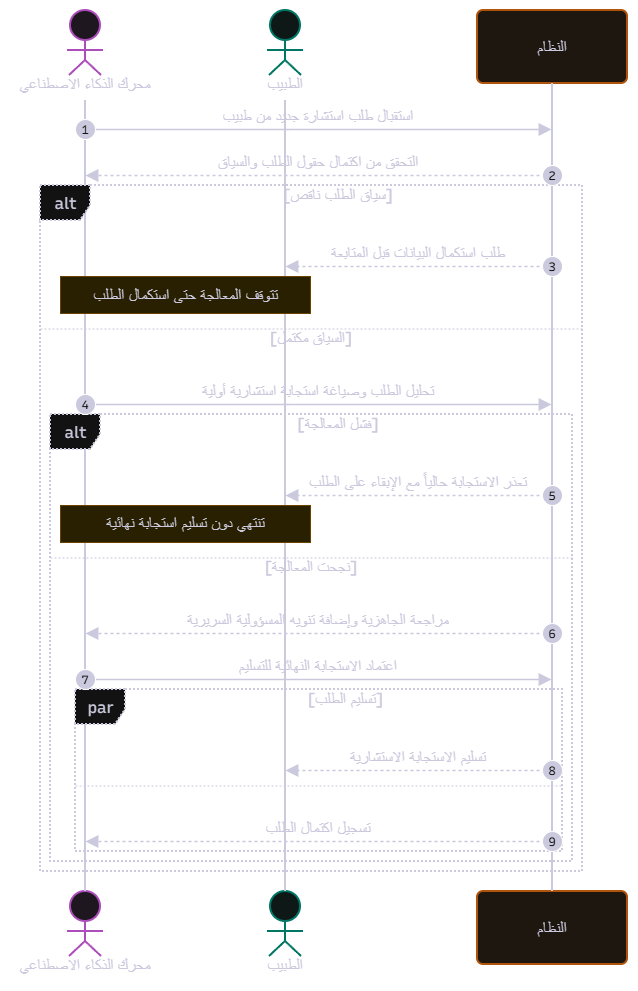

The diagram above was exported from draw.io. Its source (the exported page's mxGraphModel, read from the mxfile embedded in the PNG):
<mxGraphModel dx="-18206" dy="-9192" grid="0" gridSize="10" guides="1" tooltips="1" connect="1" arrows="1" fold="1" page="1" pageScale="1" pageWidth="850" pageHeight="1100" math="0" shadow="0">
  <root>
    <mxCell id="0" />
    <mxCell id="1" parent="0" />
    <UserObject label="" mermaidData="{&#10;  &quot;data&quot;: &quot;---\ntitle: الاستجابة لطلبات الاستشارة من الأطباء\n---\nsequenceDiagram\n    autonumber\n    actor AI as محرك الذكاء الاصطناعي\n    actor D as الطبيب\n    participant S as النظام\n\n    AI-&gt;&gt;S: استقبال طلب استشارة جديد من طبيب\n    S--&gt;&gt;AI: التحقق من اكتمال حقول الطلب والسياق\n    alt سياق الطلب ناقص\n        S--&gt;&gt;D: طلب استكمال البيانات قبل المتابعة\n        Note over AI,D: تتوقف المعالجة حتى استكمال الطلب\n    else السياق مكتمل\n        AI-&gt;&gt;S: تحليل الطلب وصياغة استجابة استشارية أولية\n        alt فشل المعالجة\n            S--&gt;&gt;D: تعذر الاستجابة حالياً مع الإبقاء على الطلب\n            Note over AI,D: تنتهي دون تسليم استجابة نهائية\n        else نجحت المعالجة\n            S--&gt;&gt;AI: مراجعة الجاهزية وإضافة تنويه المسؤولية السريرية\n            AI-&gt;&gt;S: اعتماد الاستجابة النهائية للتسليم\n            par تسليم الطلب\n                S--&gt;&gt;D: تسليم الاستجابة الاستشارية\n            and\n                S--&gt;&gt;AI: تسجيل اكتمال الطلب\n            end\n        end\n    end\n&quot;,&#10;  &quot;config&quot;: null,&#10;  &quot;version&quot;: &quot;12&quot;&#10;}" id="2">
      <mxCell connectable="0" parent="1" style="group;transparentBounds=1;editIcon=1;lockedGroup=0;groupPadding=10;" vertex="1">
        <mxGeometry as="geometry" />
      </mxCell>
    </UserObject>
    <UserObject label="محرك الذكاء الاصطناعي" mermaidId="n:AI" mermaidBaseStyle="html=1;shape=umlLifeline;perimeter=lifelinePerimeter;whiteSpace=wrap;container=1;dropTarget=0;collapsible=0;recursiveResize=0;outlineConnect=0;portConstraint=eastwest;newEdgeStyle={&quot;edgeStyle&quot;:&quot;sequenceEdgeStyle&quot;,&quot;libavoidRouting&quot;:0,&quot;curved&quot;:0,&quot;rounded&quot;:0};lifelineDashed=0;strokeWidth=2;rounded=1;absoluteArcSize=1;arcSize=12;lifelineColor=#28253D;fillColor=#FDF4FF;strokeColor=#E879F9;fontColor=#28253D;participant=seqActorStick;verticalAlign=bottom;align=center;spacingBottom=4;size=90;lifelineMirror=1;fontFamily=Recursive;fontSize=16;shadow=1;shadowColor=#000000;shadowOffsetX=4;shadowOffsetY=4;shadowBlur=0;shadowOpacity=6;" mermaidBaseValue="محرك الذكاء الاصطناعي" id="3">
      <mxCell parent="2" style="html=1;shape=umlLifeline;perimeter=lifelinePerimeter;whiteSpace=wrap;container=1;dropTarget=0;collapsible=0;recursiveResize=0;outlineConnect=0;portConstraint=eastwest;newEdgeStyle={&quot;edgeStyle&quot;:&quot;sequenceEdgeStyle&quot;,&quot;libavoidRouting&quot;:0,&quot;curved&quot;:0,&quot;rounded&quot;:0};lifelineDashed=0;strokeWidth=2;rounded=1;absoluteArcSize=1;arcSize=12;lifelineColor=#28253D;fillColor=#FDF4FF;strokeColor=#E879F9;fontColor=#28253D;participant=seqActorStick;verticalAlign=bottom;align=center;spacingBottom=4;size=90;lifelineMirror=1;fontFamily=Recursive;fontSize=16;shadow=1;shadowColor=#000000;shadowOffsetX=4;shadowOffsetY=4;shadowBlur=0;shadowOpacity=6;fontSource=https%3A%2F%2Ffonts.googleapis.com%2Fcss%3Ffamily%3DRecursive;" vertex="1">
        <mxGeometry height="971" width="150" x="26315" y="14784" as="geometry" />
      </mxCell>
    </UserObject>
    <UserObject label="الطبيب" mermaidId="n:D" mermaidBaseStyle="html=1;shape=umlLifeline;perimeter=lifelinePerimeter;whiteSpace=wrap;container=1;dropTarget=0;collapsible=0;recursiveResize=0;outlineConnect=0;portConstraint=eastwest;newEdgeStyle={&quot;edgeStyle&quot;:&quot;sequenceEdgeStyle&quot;,&quot;libavoidRouting&quot;:0,&quot;curved&quot;:0,&quot;rounded&quot;:0};lifelineDashed=0;strokeWidth=2;rounded=1;absoluteArcSize=1;arcSize=12;lifelineColor=#28253D;fillColor=#F0FDFA;strokeColor=#2DD4BF;fontColor=#28253D;participant=seqActorStick;verticalAlign=bottom;align=center;spacingBottom=4;size=90;lifelineMirror=1;fontFamily=Recursive;fontSize=16;shadow=1;shadowColor=#000000;shadowOffsetX=4;shadowOffsetY=4;shadowBlur=0;shadowOpacity=6;" mermaidBaseValue="الطبيب" id="4">
      <mxCell parent="2" style="html=1;shape=umlLifeline;perimeter=lifelinePerimeter;whiteSpace=wrap;container=1;dropTarget=0;collapsible=0;recursiveResize=0;outlineConnect=0;portConstraint=eastwest;newEdgeStyle={&quot;edgeStyle&quot;:&quot;sequenceEdgeStyle&quot;,&quot;libavoidRouting&quot;:0,&quot;curved&quot;:0,&quot;rounded&quot;:0};lifelineDashed=0;strokeWidth=2;rounded=1;absoluteArcSize=1;arcSize=12;lifelineColor=#28253D;fillColor=#F0FDFA;strokeColor=#2DD4BF;fontColor=#28253D;participant=seqActorStick;verticalAlign=bottom;align=center;spacingBottom=4;size=90;lifelineMirror=1;fontFamily=Recursive;fontSize=16;shadow=1;shadowColor=#000000;shadowOffsetX=4;shadowOffsetY=4;shadowBlur=0;shadowOpacity=6;fontSource=https%3A%2F%2Ffonts.googleapis.com%2Fcss%3Ffamily%3DRecursive;" vertex="1">
        <mxGeometry height="971" width="150" x="26515" y="14784" as="geometry" />
      </mxCell>
    </UserObject>
    <UserObject label="النظام" mermaidId="n:S" mermaidBaseStyle="html=1;shape=umlLifeline;perimeter=lifelinePerimeter;whiteSpace=wrap;container=1;dropTarget=0;collapsible=0;recursiveResize=0;outlineConnect=0;portConstraint=eastwest;newEdgeStyle={&quot;edgeStyle&quot;:&quot;sequenceEdgeStyle&quot;,&quot;libavoidRouting&quot;:0,&quot;curved&quot;:0,&quot;rounded&quot;:0};lifelineDashed=0;strokeWidth=2;rounded=1;absoluteArcSize=1;arcSize=12;lifelineColor=#28253D;fillColor=#FFF7ED;strokeColor=#FB923C;fontColor=#28253D;size=73;lifelineMirror=1;fontFamily=Recursive;fontSize=16;shadow=1;shadowColor=#000000;shadowOffsetX=4;shadowOffsetY=4;shadowBlur=0;shadowOpacity=6;" mermaidBaseValue="النظام" id="5">
      <mxCell parent="2" style="html=1;shape=umlLifeline;perimeter=lifelinePerimeter;whiteSpace=wrap;container=1;dropTarget=0;collapsible=0;recursiveResize=0;outlineConnect=0;portConstraint=eastwest;newEdgeStyle={&quot;edgeStyle&quot;:&quot;sequenceEdgeStyle&quot;,&quot;libavoidRouting&quot;:0,&quot;curved&quot;:0,&quot;rounded&quot;:0};lifelineDashed=0;strokeWidth=2;rounded=1;absoluteArcSize=1;arcSize=12;lifelineColor=#28253D;fillColor=#FFF7ED;strokeColor=#FB923C;fontColor=#28253D;size=73;lifelineMirror=1;fontFamily=Recursive;fontSize=16;shadow=1;shadowColor=#000000;shadowOffsetX=4;shadowOffsetY=4;shadowBlur=0;shadowOpacity=6;fontSource=https%3A%2F%2Ffonts.googleapis.com%2Fcss%3Ffamily%3DRecursive;" vertex="1">
        <mxGeometry height="954" width="150" x="26782" y="14784" as="geometry" />
      </mxCell>
    </UserObject>
    <UserObject label="alt" mermaidId="n:f0" mermaidBaseStyle="html=1;shape=umlFrame;dashed=1;fixDash=1;dashPattern=2 2;strokeWidth=2;pointerEvents=0;dropTarget=0;fillColor=#ffffff;strokeColor=#28253D;fontSize=16;align=center;verticalAlign=middle;fontFamily=Recursive;fontColor=#28253D;height=35;width=50;" mermaidBaseValue="alt" id="6">
      <mxCell parent="2" style="html=1;shape=umlFrame;dashed=1;fixDash=1;dashPattern=2 2;strokeWidth=2;pointerEvents=0;dropTarget=0;fillColor=#ffffff;strokeColor=#28253D;fontSize=16;align=center;verticalAlign=middle;fontFamily=Recursive;fontColor=#28253D;height=35;width=50;fontSource=https%3A%2F%2Ffonts.googleapis.com%2Fcss%3Ffamily%3DRecursive;" vertex="1">
        <mxGeometry height="686" width="542" x="26345" y="14959" as="geometry" />
      </mxCell>
    </UserObject>
    <mxCell id="7" parent="6" style="text;strokeColor=none;fillColor=none;align=center;verticalAlign=middle;whiteSpace=wrap;fontSize=16;fontFamily=Recursive;fontColor=#28253D;fontSource=https%3A%2F%2Ffonts.googleapis.com%2Fcss%3Ffamily%3DRecursive;" value="[سياق الطلب ناقص]" vertex="1">
      <mxGeometry height="16" width="488" x="54" y="2" as="geometry" />
    </mxCell>
    <mxCell id="8" parent="6" style="shape=line;dashed=1;fixDash=1;dashPattern=2 2;strokeColor=#28253D;" vertex="1">
      <mxGeometry height="1" width="542" y="143" as="geometry" />
    </mxCell>
    <mxCell id="9" parent="6" style="text;strokeColor=none;fillColor=none;align=center;verticalAlign=middle;whiteSpace=wrap;fontSize=16;fontFamily=Recursive;fontColor=#28253D;fontSource=https%3A%2F%2Ffonts.googleapis.com%2Fcss%3Ffamily%3DRecursive;" value="[السياق مكتمل]" vertex="1">
      <mxGeometry height="16" width="542" y="145" as="geometry" />
    </mxCell>
    <UserObject label="alt" mermaidId="n:f1" mermaidBaseStyle="html=1;shape=umlFrame;dashed=1;fixDash=1;dashPattern=2 2;strokeWidth=2;pointerEvents=0;dropTarget=0;fillColor=#ffffff;strokeColor=#28253D;fontSize=16;align=center;verticalAlign=middle;fontFamily=Recursive;fontColor=#28253D;height=35;width=50;" mermaidBaseValue="alt" id="10">
      <mxCell parent="2" style="html=1;shape=umlFrame;dashed=1;fixDash=1;dashPattern=2 2;strokeWidth=2;pointerEvents=0;dropTarget=0;fillColor=#ffffff;strokeColor=#28253D;fontSize=16;align=center;verticalAlign=middle;fontFamily=Recursive;fontColor=#28253D;height=35;width=50;fontSource=https%3A%2F%2Ffonts.googleapis.com%2Fcss%3Ffamily%3DRecursive;" vertex="1">
        <mxGeometry height="447" width="522" x="26355" y="15188" as="geometry" />
      </mxCell>
    </UserObject>
    <mxCell id="11" parent="10" style="text;strokeColor=none;fillColor=none;align=center;verticalAlign=middle;whiteSpace=wrap;fontSize=16;fontFamily=Recursive;fontColor=#28253D;fontSource=https%3A%2F%2Ffonts.googleapis.com%2Fcss%3Ffamily%3DRecursive;" value="[فشل المعالجة]" vertex="1">
      <mxGeometry height="16" width="468" x="54" y="2" as="geometry" />
    </mxCell>
    <mxCell id="12" parent="10" style="shape=line;dashed=1;fixDash=1;dashPattern=2 2;strokeColor=#28253D;" vertex="1">
      <mxGeometry height="1" width="522" y="143" as="geometry" />
    </mxCell>
    <mxCell id="13" parent="10" style="text;strokeColor=none;fillColor=none;align=center;verticalAlign=middle;whiteSpace=wrap;fontSize=16;fontFamily=Recursive;fontColor=#28253D;fontSource=https%3A%2F%2Ffonts.googleapis.com%2Fcss%3Ffamily%3DRecursive;" value="[نجحت المعالجة]" vertex="1">
      <mxGeometry height="16" width="522" y="145" as="geometry" />
    </mxCell>
    <UserObject label="par" mermaidId="n:f2" mermaidBaseStyle="html=1;shape=umlFrame;dashed=1;fixDash=1;dashPattern=2 2;strokeWidth=2;pointerEvents=0;dropTarget=0;fillColor=#ffffff;strokeColor=#28253D;fontSize=16;align=center;verticalAlign=middle;fontFamily=Recursive;fontColor=#28253D;height=35;width=50;" mermaidBaseValue="par" id="14">
      <mxCell parent="2" style="html=1;shape=umlFrame;dashed=1;fixDash=1;dashPattern=2 2;strokeWidth=2;pointerEvents=0;dropTarget=0;fillColor=#ffffff;strokeColor=#28253D;fontSize=16;align=center;verticalAlign=middle;fontFamily=Recursive;fontColor=#28253D;height=35;width=50;fontSource=https%3A%2F%2Ffonts.googleapis.com%2Fcss%3Ffamily%3DRecursive;" vertex="1">
        <mxGeometry height="162" width="487" x="26380" y="15463" as="geometry" />
      </mxCell>
    </UserObject>
    <mxCell id="15" parent="14" style="text;strokeColor=none;fillColor=none;align=center;verticalAlign=middle;whiteSpace=wrap;fontSize=16;fontFamily=Recursive;fontColor=#28253D;fontSource=https%3A%2F%2Ffonts.googleapis.com%2Fcss%3Ffamily%3DRecursive;" value="[تسليم الطلب]" vertex="1">
      <mxGeometry height="16" width="433" x="54" y="2" as="geometry" />
    </mxCell>
    <mxCell id="16" parent="14" style="shape=line;dashed=1;fixDash=1;dashPattern=2 2;strokeColor=#28253D;" vertex="1">
      <mxGeometry height="1" width="487" y="96" as="geometry" />
    </mxCell>
    <UserObject label="استقبال طلب استشارة جديد من طبيب" mermaidId="e:AI-&gt;S#0" mermaidBaseStyle="endArrow=block;endSize=9;verticalAlign=bottom;spacingBottom=2;edgeStyle=sequenceEdgeStyle;libavoidRouting=0;curved=0;rounded=0;fontSize=16;labelBackgroundColor=none;strokeWidth=1.5;strokeColor=#28253D;fontColor=#28253D;fontFamily=Recursive;" mermaidBaseValue="استقبال طلب استشارة جديد من طبيب" id="17">
      <mxCell edge="1" parent="2" source="3" style="endArrow=block;endSize=9;verticalAlign=bottom;spacingBottom=2;edgeStyle=sequenceEdgeStyle;libavoidRouting=0;curved=0;rounded=0;fontSize=16;labelBackgroundColor=none;strokeWidth=1.5;strokeColor=#28253D;fontColor=#28253D;fontFamily=Recursive;fontSource=https%3A%2F%2Ffonts.googleapis.com%2Fcss%3Ffamily%3DRecursive;" target="5">
        <mxGeometry relative="1" as="geometry">
          <Array as="points">
            <mxPoint x="26624" y="14903" />
          </Array>
          <mxPoint x="26390" y="14903" as="sourcePoint" />
          <mxPoint x="26857" y="14903" as="targetPoint" />
        </mxGeometry>
      </mxCell>
    </UserObject>
    <mxCell id="18" parent="2" style="ellipse;aspect=fixed;fillColor=#28253D;align=center;verticalAlign=middle;fontColor=#ffffff;fontSize=12;fontFamily=Recursive;fontSource=https%3A%2F%2Ffonts.googleapis.com%2Fcss%3Ffamily%3DRecursive;" value="1" vertex="1">
      <mxGeometry height="20" width="20" x="26380" y="14893" as="geometry" />
    </mxCell>
    <UserObject label="التحقق من اكتمال حقول الطلب والسياق" mermaidId="e:S-&gt;AI#0" mermaidBaseStyle="dashed=1;fixDash=1;dashPattern=3 3;endArrow=block;endSize=9;verticalAlign=bottom;spacingBottom=2;edgeStyle=sequenceEdgeStyle;libavoidRouting=0;curved=0;rounded=0;fontSize=16;labelBackgroundColor=none;strokeWidth=1.5;strokeColor=#28253D;fontColor=#28253D;fontFamily=Recursive;" mermaidBaseValue="التحقق من اكتمال حقول الطلب والسياق" id="19">
      <mxCell edge="1" parent="2" source="5" style="dashed=1;fixDash=1;dashPattern=3 3;endArrow=block;endSize=9;verticalAlign=bottom;spacingBottom=2;edgeStyle=sequenceEdgeStyle;libavoidRouting=0;curved=0;rounded=0;fontSize=16;labelBackgroundColor=none;strokeWidth=1.5;strokeColor=#28253D;fontColor=#28253D;fontFamily=Recursive;fontSource=https%3A%2F%2Ffonts.googleapis.com%2Fcss%3Ffamily%3DRecursive;" target="3">
        <mxGeometry relative="1" as="geometry">
          <Array as="points">
            <mxPoint x="26624" y="14949" />
          </Array>
          <mxPoint x="26857" y="14949" as="sourcePoint" />
          <mxPoint x="26390" y="14949" as="targetPoint" />
        </mxGeometry>
      </mxCell>
    </UserObject>
    <mxCell id="20" parent="2" style="ellipse;aspect=fixed;fillColor=#28253D;align=center;verticalAlign=middle;fontColor=#ffffff;fontSize=12;fontFamily=Recursive;fontSource=https%3A%2F%2Ffonts.googleapis.com%2Fcss%3Ffamily%3DRecursive;" value="2" vertex="1">
      <mxGeometry height="20" width="20" x="26847" y="14939" as="geometry" />
    </mxCell>
    <UserObject label="طلب استكمال البيانات قبل المتابعة" mermaidId="e:S-&gt;D#0" mermaidBaseStyle="dashed=1;fixDash=1;dashPattern=3 3;endArrow=block;endSize=9;verticalAlign=bottom;spacingBottom=2;edgeStyle=sequenceEdgeStyle;libavoidRouting=0;curved=0;rounded=0;fontSize=16;labelBackgroundColor=none;strokeWidth=1.5;strokeColor=#28253D;fontColor=#28253D;fontFamily=Recursive;" mermaidBaseValue="طلب استكمال البيانات قبل المتابعة" id="21">
      <mxCell edge="1" parent="2" source="5" style="dashed=1;fixDash=1;dashPattern=3 3;endArrow=block;endSize=9;verticalAlign=bottom;spacingBottom=2;edgeStyle=sequenceEdgeStyle;libavoidRouting=0;curved=0;rounded=0;fontSize=16;labelBackgroundColor=none;strokeWidth=1.5;strokeColor=#28253D;fontColor=#28253D;fontFamily=Recursive;fontSource=https%3A%2F%2Ffonts.googleapis.com%2Fcss%3Ffamily%3DRecursive;" target="4">
        <mxGeometry relative="1" as="geometry">
          <Array as="points">
            <mxPoint x="26724" y="15040" />
          </Array>
          <mxPoint x="26857" y="15040" as="sourcePoint" />
          <mxPoint x="26590" y="15040" as="targetPoint" />
        </mxGeometry>
      </mxCell>
    </UserObject>
    <mxCell id="22" parent="2" style="ellipse;aspect=fixed;fillColor=#28253D;align=center;verticalAlign=middle;fontColor=#ffffff;fontSize=12;fontFamily=Recursive;fontSource=https%3A%2F%2Ffonts.googleapis.com%2Fcss%3Ffamily%3DRecursive;" value="3" vertex="1">
      <mxGeometry height="20" width="20" x="26847" y="15030" as="geometry" />
    </mxCell>
    <UserObject label="تحليل الطلب وصياغة استجابة استشارية أولية" mermaidId="e:AI-&gt;S#1" mermaidBaseStyle="endArrow=block;endSize=9;verticalAlign=bottom;spacingBottom=2;edgeStyle=sequenceEdgeStyle;libavoidRouting=0;curved=0;rounded=0;fontSize=16;labelBackgroundColor=none;strokeWidth=1.5;strokeColor=#28253D;fontColor=#28253D;fontFamily=Recursive;" mermaidBaseValue="تحليل الطلب وصياغة استجابة استشارية أولية" id="23">
      <mxCell edge="1" parent="2" source="3" style="endArrow=block;endSize=9;verticalAlign=bottom;spacingBottom=2;edgeStyle=sequenceEdgeStyle;libavoidRouting=0;curved=0;rounded=0;fontSize=16;labelBackgroundColor=none;strokeWidth=1.5;strokeColor=#28253D;fontColor=#28253D;fontFamily=Recursive;fontSource=https%3A%2F%2Ffonts.googleapis.com%2Fcss%3Ffamily%3DRecursive;" target="5">
        <mxGeometry relative="1" as="geometry">
          <Array as="points">
            <mxPoint x="26624" y="15178" />
          </Array>
          <mxPoint x="26390" y="15178" as="sourcePoint" />
          <mxPoint x="26857" y="15178" as="targetPoint" />
        </mxGeometry>
      </mxCell>
    </UserObject>
    <mxCell id="24" parent="2" style="ellipse;aspect=fixed;fillColor=#28253D;align=center;verticalAlign=middle;fontColor=#ffffff;fontSize=12;fontFamily=Recursive;fontSource=https%3A%2F%2Ffonts.googleapis.com%2Fcss%3Ffamily%3DRecursive;" value="4" vertex="1">
      <mxGeometry height="20" width="20" x="26380" y="15168" as="geometry" />
    </mxCell>
    <UserObject label="تعذر الاستجابة حالياً مع الإبقاء على الطلب" mermaidId="e:S-&gt;D#1" mermaidBaseStyle="dashed=1;fixDash=1;dashPattern=3 3;endArrow=block;endSize=9;verticalAlign=bottom;spacingBottom=2;edgeStyle=sequenceEdgeStyle;libavoidRouting=0;curved=0;rounded=0;fontSize=16;labelBackgroundColor=none;strokeWidth=1.5;strokeColor=#28253D;fontColor=#28253D;fontFamily=Recursive;" mermaidBaseValue="تعذر الاستجابة حالياً مع الإبقاء على الطلب" id="25">
      <mxCell edge="1" parent="2" source="5" style="dashed=1;fixDash=1;dashPattern=3 3;endArrow=block;endSize=9;verticalAlign=bottom;spacingBottom=2;edgeStyle=sequenceEdgeStyle;libavoidRouting=0;curved=0;rounded=0;fontSize=16;labelBackgroundColor=none;strokeWidth=1.5;strokeColor=#28253D;fontColor=#28253D;fontFamily=Recursive;fontSource=https%3A%2F%2Ffonts.googleapis.com%2Fcss%3Ffamily%3DRecursive;" target="4">
        <mxGeometry relative="1" as="geometry">
          <Array as="points">
            <mxPoint x="26724" y="15269" />
          </Array>
          <mxPoint x="26857" y="15269" as="sourcePoint" />
          <mxPoint x="26590" y="15269" as="targetPoint" />
        </mxGeometry>
      </mxCell>
    </UserObject>
    <mxCell id="26" parent="2" style="ellipse;aspect=fixed;fillColor=#28253D;align=center;verticalAlign=middle;fontColor=#ffffff;fontSize=12;fontFamily=Recursive;fontSource=https%3A%2F%2Ffonts.googleapis.com%2Fcss%3Ffamily%3DRecursive;" value="5" vertex="1">
      <mxGeometry height="20" width="20" x="26847" y="15259" as="geometry" />
    </mxCell>
    <UserObject label="مراجعة الجاهزية وإضافة تنويه المسؤولية السريرية" mermaidId="e:S-&gt;AI#1" mermaidBaseStyle="dashed=1;fixDash=1;dashPattern=3 3;endArrow=block;endSize=9;verticalAlign=bottom;spacingBottom=2;edgeStyle=sequenceEdgeStyle;libavoidRouting=0;curved=0;rounded=0;fontSize=16;labelBackgroundColor=none;strokeWidth=1.5;strokeColor=#28253D;fontColor=#28253D;fontFamily=Recursive;" mermaidBaseValue="مراجعة الجاهزية وإضافة تنويه المسؤولية السريرية" id="27">
      <mxCell edge="1" parent="2" source="5" style="dashed=1;fixDash=1;dashPattern=3 3;endArrow=block;endSize=9;verticalAlign=bottom;spacingBottom=2;edgeStyle=sequenceEdgeStyle;libavoidRouting=0;curved=0;rounded=0;fontSize=16;labelBackgroundColor=none;strokeWidth=1.5;strokeColor=#28253D;fontColor=#28253D;fontFamily=Recursive;fontSource=https%3A%2F%2Ffonts.googleapis.com%2Fcss%3Ffamily%3DRecursive;" target="3">
        <mxGeometry relative="1" as="geometry">
          <Array as="points">
            <mxPoint x="26624" y="15407" />
          </Array>
          <mxPoint x="26857" y="15407" as="sourcePoint" />
          <mxPoint x="26390" y="15407" as="targetPoint" />
        </mxGeometry>
      </mxCell>
    </UserObject>
    <mxCell id="28" parent="2" style="ellipse;aspect=fixed;fillColor=#28253D;align=center;verticalAlign=middle;fontColor=#ffffff;fontSize=12;fontFamily=Recursive;fontSource=https%3A%2F%2Ffonts.googleapis.com%2Fcss%3Ffamily%3DRecursive;" value="6" vertex="1">
      <mxGeometry height="20" width="20" x="26847" y="15397" as="geometry" />
    </mxCell>
    <UserObject label="اعتماد الاستجابة النهائية للتسليم" mermaidId="e:AI-&gt;S#2" mermaidBaseStyle="endArrow=block;endSize=9;verticalAlign=bottom;spacingBottom=2;edgeStyle=sequenceEdgeStyle;libavoidRouting=0;curved=0;rounded=0;fontSize=16;labelBackgroundColor=none;strokeWidth=1.5;strokeColor=#28253D;fontColor=#28253D;fontFamily=Recursive;" mermaidBaseValue="اعتماد الاستجابة النهائية للتسليم" id="29">
      <mxCell edge="1" parent="2" source="3" style="endArrow=block;endSize=9;verticalAlign=bottom;spacingBottom=2;edgeStyle=sequenceEdgeStyle;libavoidRouting=0;curved=0;rounded=0;fontSize=16;labelBackgroundColor=none;strokeWidth=1.5;strokeColor=#28253D;fontColor=#28253D;fontFamily=Recursive;fontSource=https%3A%2F%2Ffonts.googleapis.com%2Fcss%3Ffamily%3DRecursive;" target="5">
        <mxGeometry relative="1" as="geometry">
          <Array as="points">
            <mxPoint x="26624" y="15453" />
          </Array>
          <mxPoint x="26390" y="15453" as="sourcePoint" />
          <mxPoint x="26857" y="15453" as="targetPoint" />
        </mxGeometry>
      </mxCell>
    </UserObject>
    <mxCell id="30" parent="2" style="ellipse;aspect=fixed;fillColor=#28253D;align=center;verticalAlign=middle;fontColor=#ffffff;fontSize=12;fontFamily=Recursive;fontSource=https%3A%2F%2Ffonts.googleapis.com%2Fcss%3Ffamily%3DRecursive;" value="7" vertex="1">
      <mxGeometry height="20" width="20" x="26380" y="15443" as="geometry" />
    </mxCell>
    <UserObject label="تسليم الاستجابة الاستشارية" mermaidId="e:S-&gt;D#2" mermaidBaseStyle="dashed=1;fixDash=1;dashPattern=3 3;endArrow=block;endSize=9;verticalAlign=bottom;spacingBottom=2;edgeStyle=sequenceEdgeStyle;libavoidRouting=0;curved=0;rounded=0;fontSize=16;labelBackgroundColor=none;strokeWidth=1.5;strokeColor=#28253D;fontColor=#28253D;fontFamily=Recursive;" mermaidBaseValue="تسليم الاستجابة الاستشارية" id="31">
      <mxCell edge="1" parent="2" source="5" style="dashed=1;fixDash=1;dashPattern=3 3;endArrow=block;endSize=9;verticalAlign=bottom;spacingBottom=2;edgeStyle=sequenceEdgeStyle;libavoidRouting=0;curved=0;rounded=0;fontSize=16;labelBackgroundColor=none;strokeWidth=1.5;strokeColor=#28253D;fontColor=#28253D;fontFamily=Recursive;fontSource=https%3A%2F%2Ffonts.googleapis.com%2Fcss%3Ffamily%3DRecursive;" target="4">
        <mxGeometry relative="1" as="geometry">
          <Array as="points">
            <mxPoint x="26724" y="15544" />
          </Array>
          <mxPoint x="26857" y="15544" as="sourcePoint" />
          <mxPoint x="26590" y="15544" as="targetPoint" />
        </mxGeometry>
      </mxCell>
    </UserObject>
    <mxCell id="32" parent="2" style="ellipse;aspect=fixed;fillColor=#28253D;align=center;verticalAlign=middle;fontColor=#ffffff;fontSize=12;fontFamily=Recursive;fontSource=https%3A%2F%2Ffonts.googleapis.com%2Fcss%3Ffamily%3DRecursive;" value="8" vertex="1">
      <mxGeometry height="20" width="20" x="26847" y="15534" as="geometry" />
    </mxCell>
    <UserObject label="تسجيل اكتمال الطلب" mermaidId="e:S-&gt;AI#2" mermaidBaseStyle="dashed=1;fixDash=1;dashPattern=3 3;endArrow=block;endSize=9;verticalAlign=bottom;spacingBottom=2;edgeStyle=sequenceEdgeStyle;libavoidRouting=0;curved=0;rounded=0;fontSize=16;labelBackgroundColor=none;strokeWidth=1.5;strokeColor=#28253D;fontColor=#28253D;fontFamily=Recursive;" mermaidBaseValue="تسجيل اكتمال الطلب" id="33">
      <mxCell edge="1" parent="2" source="5" style="dashed=1;fixDash=1;dashPattern=3 3;endArrow=block;endSize=9;verticalAlign=bottom;spacingBottom=2;edgeStyle=sequenceEdgeStyle;libavoidRouting=0;curved=0;rounded=0;fontSize=16;labelBackgroundColor=none;strokeWidth=1.5;strokeColor=#28253D;fontColor=#28253D;fontFamily=Recursive;fontSource=https%3A%2F%2Ffonts.googleapis.com%2Fcss%3Ffamily%3DRecursive;" target="3">
        <mxGeometry relative="1" as="geometry">
          <Array as="points">
            <mxPoint x="26624" y="15615" />
          </Array>
          <mxPoint x="26857" y="15615" as="sourcePoint" />
          <mxPoint x="26390" y="15615" as="targetPoint" />
        </mxGeometry>
      </mxCell>
    </UserObject>
    <mxCell id="34" parent="2" style="ellipse;aspect=fixed;fillColor=#28253D;align=center;verticalAlign=middle;fontColor=#ffffff;fontSize=12;fontFamily=Recursive;fontSource=https%3A%2F%2Ffonts.googleapis.com%2Fcss%3Ffamily%3DRecursive;" value="9" vertex="1">
      <mxGeometry height="20" width="20" x="26847" y="15605" as="geometry" />
    </mxCell>
    <UserObject label="تتوقف المعالجة حتى استكمال الطلب" mermaidId="n:note0" mermaidBaseStyle="html=1;fillColor=#fff5ad;strokeColor=#FACC15;fontColor=#28253D;fontFamily=Recursive;fontSize=16;" mermaidBaseValue="تتوقف المعالجة حتى استكمال الطلب" id="35">
      <mxCell parent="2" style="html=1;fillColor=#fff5ad;strokeColor=#FACC15;fontColor=#28253D;fontFamily=Recursive;fontSize=16;fontSource=https%3A%2F%2Ffonts.googleapis.com%2Fcss%3Ffamily%3DRecursive;" vertex="1">
        <mxGeometry height="37" width="250" x="26365" y="15050" as="geometry" />
      </mxCell>
    </UserObject>
    <UserObject label="تنتهي دون تسليم استجابة نهائية" mermaidId="n:note1" mermaidBaseStyle="html=1;fillColor=#fff5ad;strokeColor=#FACC15;fontColor=#28253D;fontFamily=Recursive;fontSize=16;" mermaidBaseValue="تنتهي دون تسليم استجابة نهائية" id="36">
      <mxCell parent="2" style="html=1;fillColor=#fff5ad;strokeColor=#FACC15;fontColor=#28253D;fontFamily=Recursive;fontSize=16;fontSource=https%3A%2F%2Ffonts.googleapis.com%2Fcss%3Ffamily%3DRecursive;" vertex="1">
        <mxGeometry height="37" width="250" x="26365" y="15279" as="geometry" />
      </mxCell>
    </UserObject>
  </root>
</mxGraphModel>